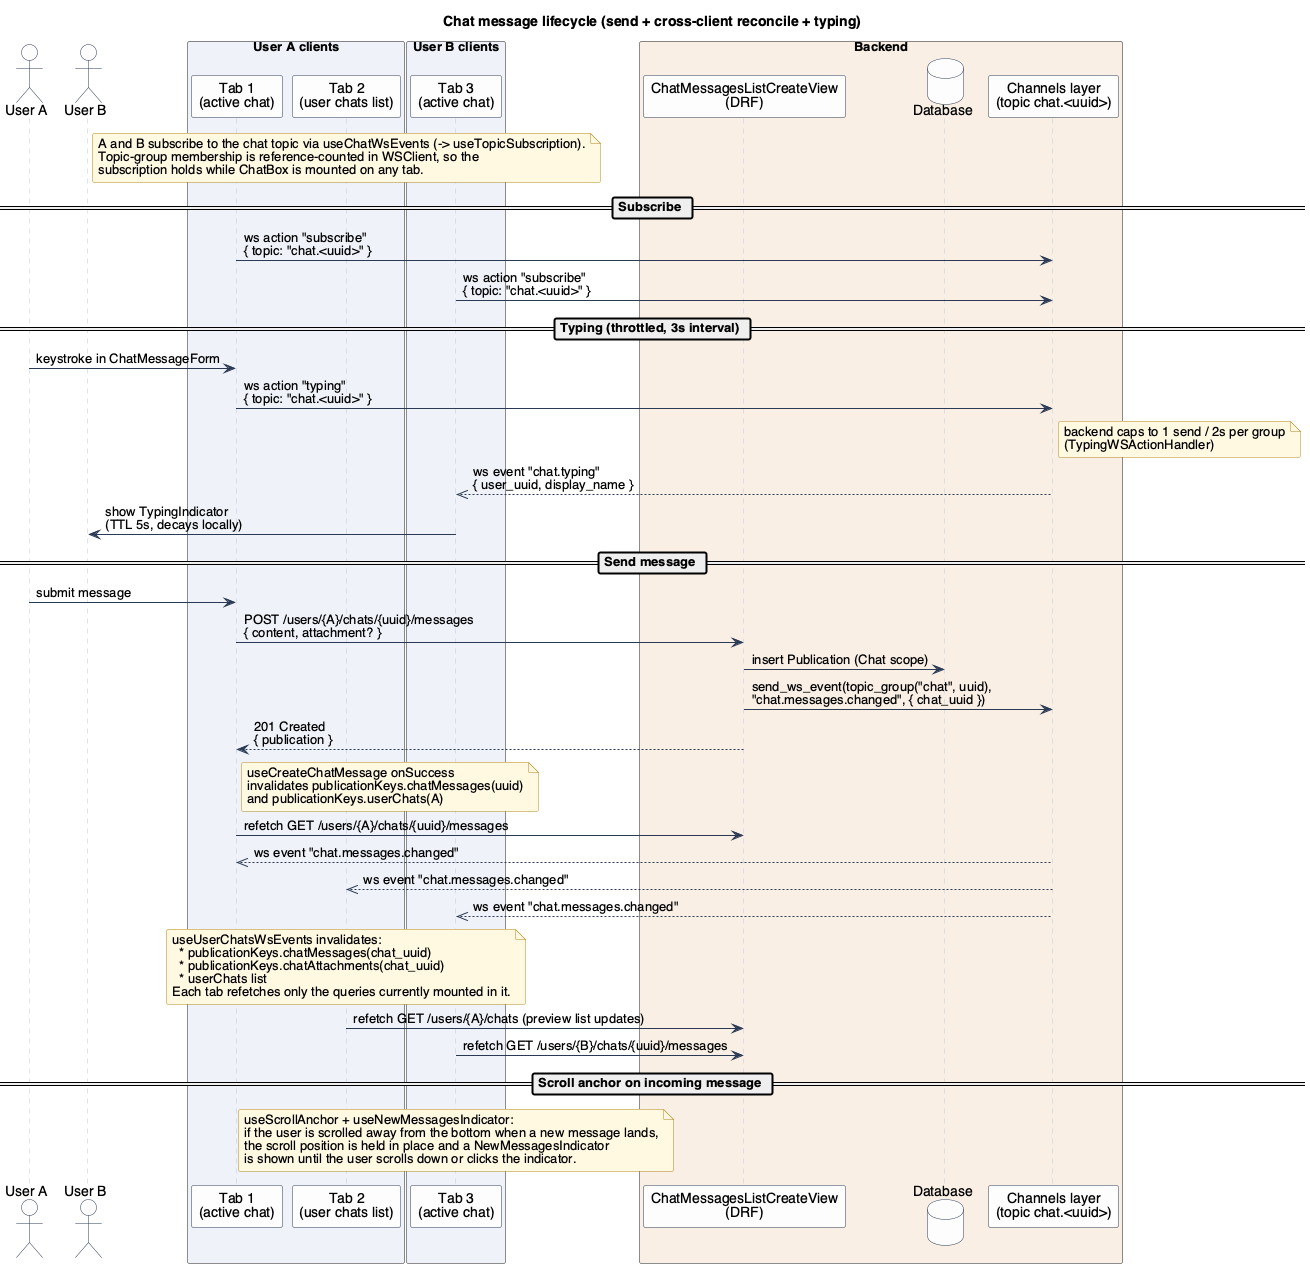

The diagram above was rendered by PlantUML. Its source (embedded in the PNG):
@startuml ChatLifecycle

!include ../_style.puml

title Chat message lifecycle (send + cross-client reconcile + typing)

actor "User A" as user_a
actor "User B" as user_b

box "User A clients" #EEF2F8
participant "Tab 1\n(active chat)" as tab_a1
participant "Tab 2\n(user chats list)" as tab_a2
end box

box "User B clients" #EEF2F8
participant "Tab 3\n(active chat)" as tab_b
end box

box "Backend" #F8EFE5
participant "ChatMessagesListCreateView\n(DRF)" as view
database "Database" as db
participant "Channels layer\n(topic chat.<uuid>)" as channels
end box

note over tab_a1, tab_b
A and B subscribe to the chat topic via useChatWsEvents (-> useTopicSubscription).
Topic-group membership is reference-counted in WSClient, so the
subscription holds while ChatBox is mounted on any tab.
end note

== Subscribe ==
tab_a1 -> channels : ws action "subscribe"\n{ topic: "chat.<uuid>" }
tab_b -> channels : ws action "subscribe"\n{ topic: "chat.<uuid>" }

== Typing (throttled, 3s interval) ==
user_a -> tab_a1 : keystroke in ChatMessageForm
tab_a1 -> channels : ws action "typing"\n{ topic: "chat.<uuid>" }
note right of channels : backend caps to 1 send / 2s per group\n(TypingWSActionHandler)
channels -->> tab_b : ws event "chat.typing"\n{ user_uuid, display_name }
tab_b -> user_b : show TypingIndicator\n(TTL 5s, decays locally)

== Send message ==
user_a -> tab_a1 : submit message
tab_a1 -> view : POST /users/{A}/chats/{uuid}/messages\n{ content, attachment? }
view -> db : insert Publication (Chat scope)
view -> channels : send_ws_event(topic_group("chat", uuid),\n"chat.messages.changed", { chat_uuid })
view --> tab_a1 : 201 Created\n{ publication }
note right of tab_a1
useCreateChatMessage onSuccess
invalidates publicationKeys.chatMessages(uuid)
and publicationKeys.userChats(A)
end note
tab_a1 -> view : refetch GET /users/{A}/chats/{uuid}/messages

channels -->> tab_a1 : ws event "chat.messages.changed"
channels -->> tab_a2 : ws event "chat.messages.changed"
channels -->> tab_b : ws event "chat.messages.changed"

note over tab_a1, tab_b
useUserChatsWsEvents invalidates:
  * publicationKeys.chatMessages(chat_uuid)
  * publicationKeys.chatAttachments(chat_uuid)
  * userChats list
Each tab refetches only the queries currently mounted in it.
end note

tab_a2 -> view : refetch GET /users/{A}/chats (preview list updates)
tab_b -> view : refetch GET /users/{B}/chats/{uuid}/messages

== Scroll anchor on incoming message ==
note over tab_b
useScrollAnchor + useNewMessagesIndicator:
if the user is scrolled away from the bottom when a new message lands,
the scroll position is held in place and a NewMessagesIndicator
is shown until the user scrolls down or clicks the indicator.
end note

@enduml